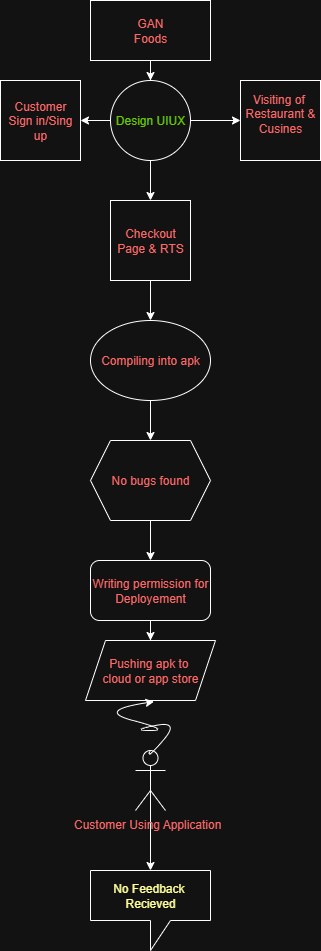

The diagram above was exported from draw.io. Its source (the exported page's mxGraphModel, read from the mxfile embedded in the PNG):
<mxGraphModel dx="496" dy="290" grid="1" gridSize="10" guides="1" tooltips="1" connect="1" arrows="1" fold="1" page="1" pageScale="1" pageWidth="850" pageHeight="1100" math="0" shadow="0">
  <root>
    <mxCell id="0" />
    <mxCell id="1" parent="0" />
    <mxCell id="tk4QAlKeZTIE8TuInaa_-24" style="edgeStyle=orthogonalEdgeStyle;rounded=0;orthogonalLoop=1;jettySize=auto;html=1;exitX=0.5;exitY=1;exitDx=0;exitDy=0;" edge="1" parent="1" source="tk4QAlKeZTIE8TuInaa_-19" target="tk4QAlKeZTIE8TuInaa_-20">
      <mxGeometry relative="1" as="geometry" />
    </mxCell>
    <mxCell id="tk4QAlKeZTIE8TuInaa_-19" value="&lt;font style=&quot;color: light-dark(rgb(0, 0, 0), rgb(255, 102, 102));&quot;&gt;GAN&lt;/font&gt;&lt;div&gt;&lt;font style=&quot;color: light-dark(rgb(0, 0, 0), rgb(255, 102, 102));&quot;&gt;Foods&lt;/font&gt;&lt;/div&gt;" style="rounded=0;whiteSpace=wrap;html=1;" vertex="1" parent="1">
      <mxGeometry x="370" y="40" width="120" height="60" as="geometry" />
    </mxCell>
    <mxCell id="tk4QAlKeZTIE8TuInaa_-25" style="edgeStyle=orthogonalEdgeStyle;rounded=0;orthogonalLoop=1;jettySize=auto;html=1;exitX=1;exitY=0.5;exitDx=0;exitDy=0;entryX=0;entryY=0.5;entryDx=0;entryDy=0;" edge="1" parent="1" source="tk4QAlKeZTIE8TuInaa_-20" target="tk4QAlKeZTIE8TuInaa_-22">
      <mxGeometry relative="1" as="geometry" />
    </mxCell>
    <mxCell id="tk4QAlKeZTIE8TuInaa_-26" style="edgeStyle=orthogonalEdgeStyle;rounded=0;orthogonalLoop=1;jettySize=auto;html=1;exitX=0;exitY=0.5;exitDx=0;exitDy=0;" edge="1" parent="1" source="tk4QAlKeZTIE8TuInaa_-20" target="tk4QAlKeZTIE8TuInaa_-21">
      <mxGeometry relative="1" as="geometry" />
    </mxCell>
    <mxCell id="tk4QAlKeZTIE8TuInaa_-28" style="edgeStyle=orthogonalEdgeStyle;rounded=0;orthogonalLoop=1;jettySize=auto;html=1;exitX=0.5;exitY=1;exitDx=0;exitDy=0;entryX=0.5;entryY=0;entryDx=0;entryDy=0;" edge="1" parent="1" source="tk4QAlKeZTIE8TuInaa_-20" target="tk4QAlKeZTIE8TuInaa_-23">
      <mxGeometry relative="1" as="geometry" />
    </mxCell>
    <mxCell id="tk4QAlKeZTIE8TuInaa_-20" value="&lt;font style=&quot;color: light-dark(rgb(0, 0, 0), rgb(102, 204, 0));&quot;&gt;Design UIUX&lt;/font&gt;" style="ellipse;whiteSpace=wrap;html=1;aspect=fixed;" vertex="1" parent="1">
      <mxGeometry x="390" y="120" width="80" height="80" as="geometry" />
    </mxCell>
    <mxCell id="tk4QAlKeZTIE8TuInaa_-21" value="&lt;font style=&quot;color: light-dark(rgb(0, 0, 0), rgb(255, 102, 102));&quot;&gt;Customer&lt;/font&gt;&lt;div&gt;&lt;font style=&quot;color: light-dark(rgb(0, 0, 0), rgb(255, 102, 102));&quot;&gt;Sign in/Sing up&lt;/font&gt;&lt;/div&gt;" style="whiteSpace=wrap;html=1;aspect=fixed;" vertex="1" parent="1">
      <mxGeometry x="280" y="120" width="80" height="80" as="geometry" />
    </mxCell>
    <mxCell id="tk4QAlKeZTIE8TuInaa_-22" value="&lt;font style=&quot;color: light-dark(rgb(0, 0, 0), rgb(255, 102, 102));&quot;&gt;Visiting of&amp;nbsp;&lt;/font&gt;&lt;div&gt;&lt;font style=&quot;color: light-dark(rgb(0, 0, 0), rgb(255, 102, 102));&quot;&gt;Restaurant &amp;amp;&lt;/font&gt;&lt;/div&gt;&lt;div&gt;&lt;font style=&quot;color: light-dark(rgb(0, 0, 0), rgb(255, 102, 102));&quot;&gt;Cusines&lt;/font&gt;&lt;/div&gt;&lt;div&gt;&lt;br&gt;&lt;/div&gt;" style="whiteSpace=wrap;html=1;aspect=fixed;" vertex="1" parent="1">
      <mxGeometry x="520" y="120" width="80" height="80" as="geometry" />
    </mxCell>
    <mxCell id="tk4QAlKeZTIE8TuInaa_-30" style="edgeStyle=orthogonalEdgeStyle;rounded=0;orthogonalLoop=1;jettySize=auto;html=1;exitX=0.5;exitY=1;exitDx=0;exitDy=0;" edge="1" parent="1" source="tk4QAlKeZTIE8TuInaa_-23" target="tk4QAlKeZTIE8TuInaa_-29">
      <mxGeometry relative="1" as="geometry" />
    </mxCell>
    <mxCell id="tk4QAlKeZTIE8TuInaa_-23" value="&lt;font style=&quot;color: light-dark(rgb(0, 0, 0), rgb(255, 102, 102));&quot;&gt;Checkout&lt;/font&gt;&lt;div&gt;&lt;font style=&quot;color: light-dark(rgb(0, 0, 0), rgb(255, 102, 102));&quot;&gt;Page &amp;amp; RTS&lt;/font&gt;&lt;/div&gt;" style="whiteSpace=wrap;html=1;aspect=fixed;" vertex="1" parent="1">
      <mxGeometry x="390" y="240" width="80" height="80" as="geometry" />
    </mxCell>
    <mxCell id="tk4QAlKeZTIE8TuInaa_-33" style="edgeStyle=orthogonalEdgeStyle;rounded=0;orthogonalLoop=1;jettySize=auto;html=1;exitX=0.5;exitY=1;exitDx=0;exitDy=0;" edge="1" parent="1" source="tk4QAlKeZTIE8TuInaa_-29" target="tk4QAlKeZTIE8TuInaa_-32">
      <mxGeometry relative="1" as="geometry" />
    </mxCell>
    <mxCell id="tk4QAlKeZTIE8TuInaa_-29" value="&lt;font style=&quot;color: light-dark(rgb(0, 0, 0), rgb(255, 102, 102));&quot;&gt;Compiling into apk&lt;/font&gt;" style="ellipse;whiteSpace=wrap;html=1;" vertex="1" parent="1">
      <mxGeometry x="370" y="360" width="120" height="80" as="geometry" />
    </mxCell>
    <mxCell id="tk4QAlKeZTIE8TuInaa_-35" style="edgeStyle=orthogonalEdgeStyle;rounded=0;orthogonalLoop=1;jettySize=auto;html=1;exitX=0.5;exitY=1;exitDx=0;exitDy=0;" edge="1" parent="1" source="tk4QAlKeZTIE8TuInaa_-32" target="tk4QAlKeZTIE8TuInaa_-34">
      <mxGeometry relative="1" as="geometry" />
    </mxCell>
    <mxCell id="tk4QAlKeZTIE8TuInaa_-32" value="&lt;font style=&quot;color: light-dark(rgb(0, 0, 0), rgb(255, 102, 102));&quot;&gt;No bugs found&lt;/font&gt;" style="shape=hexagon;perimeter=hexagonPerimeter2;whiteSpace=wrap;html=1;fixedSize=1;" vertex="1" parent="1">
      <mxGeometry x="370" y="480" width="120" height="80" as="geometry" />
    </mxCell>
    <mxCell id="tk4QAlKeZTIE8TuInaa_-38" style="edgeStyle=orthogonalEdgeStyle;rounded=0;orthogonalLoop=1;jettySize=auto;html=1;exitX=0.5;exitY=1;exitDx=0;exitDy=0;" edge="1" parent="1" source="tk4QAlKeZTIE8TuInaa_-34" target="tk4QAlKeZTIE8TuInaa_-36">
      <mxGeometry relative="1" as="geometry" />
    </mxCell>
    <mxCell id="tk4QAlKeZTIE8TuInaa_-34" value="&lt;font style=&quot;color: light-dark(rgb(0, 0, 0), rgb(255, 102, 102));&quot;&gt;Writing permission for Deployement&lt;/font&gt;" style="rounded=1;whiteSpace=wrap;html=1;" vertex="1" parent="1">
      <mxGeometry x="370" y="600" width="120" height="60" as="geometry" />
    </mxCell>
    <mxCell id="tk4QAlKeZTIE8TuInaa_-36" value="&lt;font style=&quot;color: light-dark(rgb(0, 0, 0), rgb(255, 102, 102));&quot;&gt;Pushing apk to&amp;nbsp;&lt;/font&gt;&lt;div&gt;&lt;font style=&quot;color: light-dark(rgb(0, 0, 0), rgb(255, 102, 102));&quot;&gt;cloud or app store&lt;/font&gt;&lt;/div&gt;" style="shape=parallelogram;perimeter=parallelogramPerimeter;whiteSpace=wrap;html=1;fixedSize=1;" vertex="1" parent="1">
      <mxGeometry x="365" y="680" width="130" height="60" as="geometry" />
    </mxCell>
    <mxCell id="tk4QAlKeZTIE8TuInaa_-44" style="edgeStyle=orthogonalEdgeStyle;rounded=0;orthogonalLoop=1;jettySize=auto;html=1;exitX=0.5;exitY=0.5;exitDx=0;exitDy=0;exitPerimeter=0;" edge="1" parent="1" source="tk4QAlKeZTIE8TuInaa_-39" target="tk4QAlKeZTIE8TuInaa_-42">
      <mxGeometry relative="1" as="geometry" />
    </mxCell>
    <mxCell id="tk4QAlKeZTIE8TuInaa_-39" value="&lt;font style=&quot;color: light-dark(rgb(0, 0, 0), rgb(255, 102, 102));&quot;&gt;Customer Using Application&amp;nbsp;&amp;nbsp;&lt;/font&gt;" style="shape=umlActor;verticalLabelPosition=bottom;verticalAlign=top;html=1;outlineConnect=0;" vertex="1" parent="1">
      <mxGeometry x="415" y="790" width="30" height="60" as="geometry" />
    </mxCell>
    <mxCell id="tk4QAlKeZTIE8TuInaa_-41" value="" style="curved=1;endArrow=classic;html=1;rounded=0;entryX=0.527;entryY=1.019;entryDx=0;entryDy=0;entryPerimeter=0;exitX=0.5;exitY=0;exitDx=0;exitDy=0;exitPerimeter=0;" edge="1" parent="1" source="tk4QAlKeZTIE8TuInaa_-39" target="tk4QAlKeZTIE8TuInaa_-36">
      <mxGeometry width="50" height="50" relative="1" as="geometry">
        <mxPoint x="375" y="800" as="sourcePoint" />
        <mxPoint x="425" y="750" as="targetPoint" />
        <Array as="points">
          <mxPoint x="425" y="800" />
          <mxPoint x="460" y="760" />
          <mxPoint x="410" y="770" />
          <mxPoint x="450" y="770" />
          <mxPoint x="375" y="750" />
        </Array>
      </mxGeometry>
    </mxCell>
    <mxCell id="tk4QAlKeZTIE8TuInaa_-42" value="&lt;font style=&quot;color: light-dark(rgb(0, 0, 0), rgb(255, 255, 153));&quot;&gt;No Feedback&amp;nbsp;&lt;/font&gt;&lt;div&gt;&lt;font style=&quot;color: light-dark(rgb(0, 0, 0), rgb(255, 255, 153));&quot;&gt;Recieved&lt;/font&gt;&lt;/div&gt;" style="shape=callout;whiteSpace=wrap;html=1;perimeter=calloutPerimeter;" vertex="1" parent="1">
      <mxGeometry x="370" y="910" width="120" height="80" as="geometry" />
    </mxCell>
  </root>
</mxGraphModel>